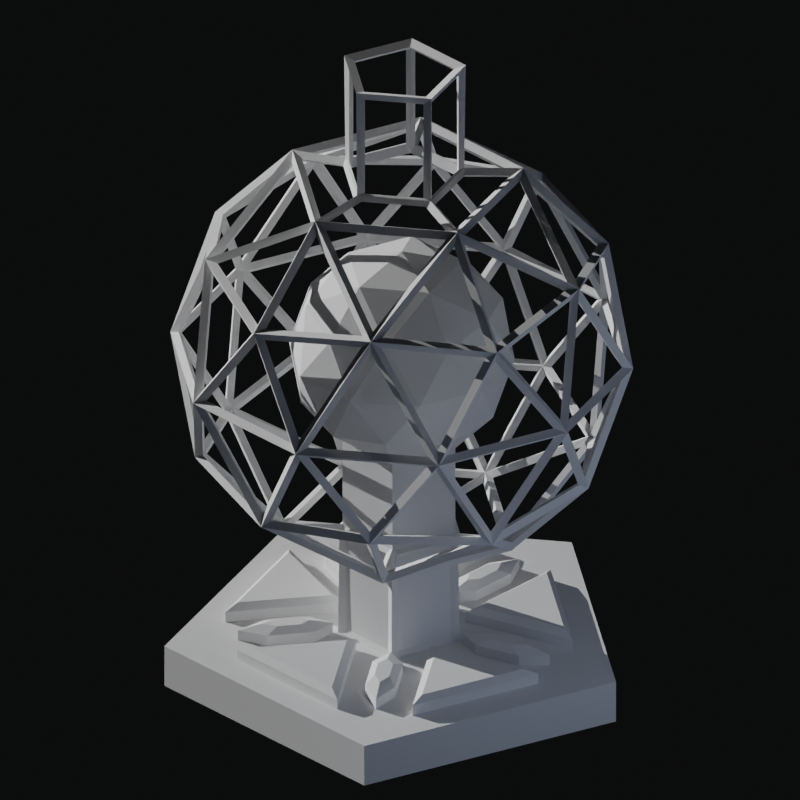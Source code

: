 # Source: gas_class_shield_2.blend  (saved by Blender 3.2.14; exported with 4.5.12 LTS)
import bpy
from mathutils import Matrix  # noqa: F401  (used for matrix-valued properties, if any)

bpy.ops.wm.read_factory_settings(use_empty=True)
scene = bpy.context.scene
scene.name = 'Scene'

# ---- collections
col_collection = bpy.data.collections.new('Collection'); scene.collection.children.link(col_collection)
col_hidden = bpy.data.collections.new('hidden'); scene.collection.children.link(col_hidden)

# ---- world
world_world = bpy.data.worlds.new('World'); scene.world = world_world
world_world.use_nodes = True; world_world.node_tree.nodes.clear()
_N = world_world.node_tree.nodes; _L = world_world.node_tree.links
n0 = _N.new('ShaderNodeOutputWorld'); n0.name = 'World Output'; n0.location = (300, 300)
n1 = _N.new('ShaderNodeBackground'); n1.name = 'Background'; n1.location = (10, 300)
n1.inputs[0].default_value = (0.003325, 0.00352, 0.003769, 1.0)
_L.new(n1.outputs[0], n0.inputs[0])
n0.is_active_output = True
world_world.color = (0.05088, 0.05088, 0.05088)
world_world.use_sun_shadow = False
world_world.sun_shadow_jitter_overblur = 0.0

# ---- cameras
cam_camera_001 = bpy.data.cameras.new('Camera.001')
cam_camera_001.type = 'ORTHO'
cam_camera_001.clip_end = 100.0
cam_camera_001.lens = 35.0
cam_camera_001.sensor_width = 32.0
cam_camera_001.sensor_height = 18.0
cam_camera_001.ortho_scale = 7.0
cam_camera_001.dof.focus_distance = 0.0
cam_camera_001.dof.aperture_fstop = 128.0

# ---- lights
light_light = bpy.data.lights.new('Light', 'SUN')
light_light.color = (0.7024, 0.7024, 0.7024)
light_light.transmission_factor = 0.0
light_light.angle = 0.0
light_light.energy = 5.0
light_light.shadow_soft_size = 0.1
light_light.shadow_cascade_max_distance = 1000.0
light_point_001 = bpy.data.lights.new('Point.001', 'POINT')
light_point_001.color = (0.6332, 0.7572, 1.0)
light_point_001.transmission_factor = 0.0
light_point_001.energy = 58.5
light_point_001.shadow_soft_size = 1.97
light_point_001.use_absolute_resolution = True
light_point_002 = bpy.data.lights.new('Point.002', 'POINT')
light_point_002.color = (0.6332, 0.7572, 1.0)
light_point_002.transmission_factor = 0.0
light_point_002.energy = 58.5
light_point_002.shadow_soft_size = 1.97
light_point_002.use_absolute_resolution = True
light_point_003 = bpy.data.lights.new('Point.003', 'POINT')
light_point_003.color = (0.6332, 0.7572, 1.0)
light_point_003.transmission_factor = 0.0
light_point_003.energy = 58.5
light_point_003.shadow_soft_size = 1.97
light_point_003.use_absolute_resolution = True

# ---- meshes
me_icosphere_001 = bpy.data.meshes.new('Icosphere.001')
me_icosphere_001.from_pydata([(0.7236, -0.5257, -0.4472), (-0.2764, -0.8506, -0.4472), (-0.8944, 0.0, -0.4472), (-0.2764, 0.8506, -0.4472), (0.7236, 0.5257, -0.4472), (0.2764, -0.8506, 0.4472), (-0.7236, -0.5257, 0.4472), (-0.7236, 0.5257, 0.4472), (0.2764, 0.8506, 0.4472), (0.8944, 0.0, 0.4472), (-0.08123, -0.25, -1.4), (-0.1625, -0.5, -0.8507), (0.4253, -0.309, -0.8507), (0.2629, -0.809, -0.5257), (0.8506, 0.0, -0.5257), (0.4253, 0.309, -0.8507), (-0.5257, 0.0, -0.8507), (-0.6882, -0.5, -0.5257), (-0.1625, 0.5, -0.8507), (-0.6882, 0.5, -0.5257), (0.2629, 0.809, -0.5257), (0.9511, -0.309, 0.0), (0.9511, 0.309, 0.0), (0.0, -1.0, 0.0), (0.5878, -0.809, 0.0), (-0.9511, -0.309, 0.0), (-0.5878, -0.809, 0.0), (-0.5878, 0.809, 0.0), (-0.9511, 0.309, 0.0), (0.5878, 0.809, 0.0), (0.0, 1.0, 0.0), (0.6882, -0.5, 0.5257), (-0.2629, -0.809, 0.5257), (-0.8506, 0.0, 0.5257), (-0.2629, 0.809, 0.5257), (0.6882, 0.5, 0.5257), (0.1625, -0.5, 0.8507), (0.5257, 0.0, 0.8507), (-0.4253, -0.309, 0.8507), (-0.4253, 0.309, 0.8507), (0.1625, 0.5, 0.8507), (-0.08123, -0.25, -0.8755), (-0.2629, -2.98e-09, -0.8755), (-0.08123, 0.25, -0.8755), (0.2629, 0.0, 0.8755), (0.2127, -0.1545, -0.8755), (0.2127, 0.1545, -0.8755), (0.08123, -0.25, 0.8755), (-0.2127, -0.1545, 0.8755), (-0.2127, 0.1545, 0.8755), (0.08123, 0.25, 0.8755), (-0.2629, -2.98e-09, -1.4), (-0.08123, 0.25, -1.4), (0.2629, 0.0, 1.4), (0.2127, -0.1545, -1.4), (0.2127, 0.1545, -1.4), (0.08123, -0.25, 1.4), (-0.2127, -0.1545, 1.4), (-0.2127, 0.1545, 1.4), (0.08123, 0.25, 1.4)], [], [(11, 16, 42, 41), (0, 12, 14), (12, 11, 41, 45), (37, 40, 50, 44), (40, 39, 49, 50), (0, 14, 21), (1, 13, 23), (2, 17, 25), (3, 19, 27), (4, 20, 29), (0, 21, 24), (1, 23, 26), (2, 25, 28), (3, 27, 30), (4, 29, 22), (5, 31, 36), (6, 32, 38), (7, 33, 39), (8, 34, 40), (9, 35, 37), (39, 38, 48, 49), (37, 35, 40), (35, 8, 40), (38, 36, 47, 48), (40, 34, 39), (34, 7, 39), (18, 15, 46, 43), (39, 33, 38), (33, 6, 38), (36, 37, 44, 47), (38, 32, 36), (32, 5, 36), (15, 12, 45, 46), (36, 31, 37), (31, 9, 37), (22, 35, 9), (22, 29, 35), (29, 8, 35), (30, 34, 8), (30, 27, 34), (27, 7, 34), (28, 33, 7), (28, 25, 33), (25, 6, 33), (26, 32, 6), (26, 23, 32), (23, 5, 32), (24, 31, 5), (24, 21, 31), (21, 9, 31), (29, 30, 8), (29, 20, 30), (20, 3, 30), (27, 28, 7), (27, 19, 28), (19, 2, 28), (25, 26, 6), (25, 17, 26), (17, 1, 26), (23, 24, 5), (23, 13, 24), (13, 0, 24), (21, 22, 9), (21, 14, 22), (14, 4, 22), (15, 20, 4), (15, 18, 20), (18, 3, 20), (18, 19, 3), (18, 16, 19), (16, 2, 19), (16, 17, 2), (16, 11, 17), (11, 1, 17), (14, 15, 4), (14, 12, 15), (16, 18, 43, 42), (11, 13, 1), (11, 12, 13), (12, 0, 13), (42, 43, 52, 51), (45, 41, 10, 54), (49, 48, 57, 58), (43, 46, 55, 52), (46, 45, 54, 55), (50, 49, 58, 59), (47, 44, 53, 56), (41, 42, 51, 10), (44, 50, 59, 53), (48, 47, 56, 57), (53, 59, 58, 57, 56), (55, 54, 10, 51, 52)])
_uv = me_icosphere_001.uv_layers.new(name='UVMap')
_uv.uv.foreach_set('vector', [0.9545, 0.07873, 0.8636, 0.07873, 0.8636, 0.07873, 0.9545, 0.07873, 0.2727, 0.1575, 0.3182, 0.07873, 0.3636, 0.1575, 0.2273, 0.07873, 0.1364, 0.07873, 0.1364, 0.07873, 0.2273, 0.07873, 0.4091, 0.3937, 0.5, 0.3937, 0.5, 0.3937, 0.4091, 0.3937, 0.5909, 0.3937, 0.6818, 0.3937, 0.6818, 0.3937, 0.5909, 0.3937, 0.2727, 0.1575, 0.3636, 0.1575, 0.3182, 0.2362, 0.09091, 0.1575, 0.1818, 0.1575, 0.1364, 0.2362, 0.8182, 0.1575, 0.9091, 0.1575, 0.8636, 0.2362, 0.6364, 0.1575, 0.7273, 0.1575, 0.6818, 0.2362, 0.4545, 0.1575, 0.5455, 0.1575, 0.5, 0.2362, 0.2727, 0.1575, 0.3182, 0.2362, 0.2273, 0.2362, 0.09091, 0.1575, 0.1364, 0.2362, 0.04546, 0.2362, 0.8182, 0.1575, 0.8636, 0.2362, 0.7727, 0.2362, 0.6364, 0.1575, 0.6818, 0.2362, 0.5909, 0.2362, 0.4545, 0.1575, 0.5, 0.2362, 0.4091, 0.2362, 0.1818, 0.3149, 0.2727, 0.3149, 0.2273, 0.3937, 0.0, 0.3149, 0.09091, 0.3149, 0.04546, 0.3937, 0.7273, 0.3149, 0.8182, 0.3149, 0.7727, 0.3937, 0.5455, 0.3149, 0.6364, 0.3149, 0.5909, 0.3937, 0.3636, 0.3149, 0.4545, 0.3149, 0.4091, 0.3937, 0.7727, 0.3937, 0.8636, 0.3937, 0.8636, 0.3937, 0.7727, 0.3937, 0.4091, 0.3937, 0.4545, 0.3149, 0.5, 0.3937, 0.4545, 0.3149, 0.5455, 0.3149, 0.5, 0.3937, 0.04546, 0.3937, 0.1364, 0.3937, 0.1364, 0.3937, 0.04546, 0.3937, 0.5909, 0.3937, 0.6364, 0.3149, 0.6818, 0.3937, 0.6364, 0.3149, 0.7273, 0.3149, 0.6818, 0.3937, 0.5909, 0.07873, 0.5, 0.07873, 0.5, 0.07873, 0.5909, 0.07873, 0.7727, 0.3937, 0.8182, 0.3149, 0.8636, 0.3937, 0.8182, 0.3149, 0.9091, 0.3149, 0.8636, 0.3937, 0.2273, 0.3937, 0.3182, 0.3937, 0.3182, 0.3937, 0.2273, 0.3937, 0.04546, 0.3937, 0.09091, 0.3149, 0.1364, 0.3937, 0.09091, 0.3149, 0.1818, 0.3149, 0.1364, 0.3937, 0.4091, 0.07873, 0.3182, 0.07873, 0.3182, 0.07873, 0.4091, 0.07873, 0.2273, 0.3937, 0.2727, 0.3149, 0.3182, 0.3937, 0.2727, 0.3149, 0.3636, 0.3149, 0.3182, 0.3937, 0.4091, 0.2362, 0.4545, 0.3149, 0.3636, 0.3149, 0.4091, 0.2362, 0.5, 0.2362, 0.4545, 0.3149, 0.5, 0.2362, 0.5455, 0.3149, 0.4545, 0.3149, 0.5909, 0.2362, 0.6364, 0.3149, 0.5455, 0.3149, 0.5909, 0.2362, 0.6818, 0.2362, 0.6364, 0.3149, 0.6818, 0.2362, 0.7273, 0.3149, 0.6364, 0.3149, 0.7727, 0.2362, 0.8182, 0.3149, 0.7273, 0.3149, 0.7727, 0.2362, 0.8636, 0.2362, 0.8182, 0.3149, 0.8636, 0.2362, 0.9091, 0.3149, 0.8182, 0.3149, 0.04546, 0.2362, 0.09091, 0.3149, 0.0, 0.3149, 0.04546, 0.2362, 0.1364, 0.2362, 0.09091, 0.3149, 0.1364, 0.2362, 0.1818, 0.3149, 0.09091, 0.3149, 0.2273, 0.2362, 0.2727, 0.3149, 0.1818, 0.3149, 0.2273, 0.2362, 0.3182, 0.2362, 0.2727, 0.3149, 0.3182, 0.2362, 0.3636, 0.3149, 0.2727, 0.3149, 0.5, 0.2362, 0.5909, 0.2362, 0.5455, 0.3149, 0.5, 0.2362, 0.5455, 0.1575, 0.5909, 0.2362, 0.5455, 0.1575, 0.6364, 0.1575, 0.5909, 0.2362, 0.6818, 0.2362, 0.7727, 0.2362, 0.7273, 0.3149, 0.6818, 0.2362, 0.7273, 0.1575, 0.7727, 0.2362, 0.7273, 0.1575, 0.8182, 0.1575, 0.7727, 0.2362, 0.8636, 0.2362, 0.9545, 0.2362, 0.9091, 0.3149, 0.8636, 0.2362, 0.9091, 0.1575, 0.9545, 0.2362, 0.9091, 0.1575, 1.0, 0.1575, 0.9545, 0.2362, 0.1364, 0.2362, 0.2273, 0.2362, 0.1818, 0.3149, 0.1364, 0.2362, 0.1818, 0.1575, 0.2273, 0.2362, 0.1818, 0.1575, 0.2727, 0.1575, 0.2273, 0.2362, 0.3182, 0.2362, 0.4091, 0.2362, 0.3636, 0.3149, 0.3182, 0.2362, 0.3636, 0.1575, 0.4091, 0.2362, 0.3636, 0.1575, 0.4545, 0.1575, 0.4091, 0.2362, 0.5, 0.07873, 0.5455, 0.1575, 0.4545, 0.1575, 0.5, 0.07873, 0.5909, 0.07873, 0.5455, 0.1575, 0.5909, 0.07873, 0.6364, 0.1575, 0.5455, 0.1575, 0.6818, 0.07873, 0.7273, 0.1575, 0.6364, 0.1575, 0.6818, 0.07873, 0.7727, 0.07873, 0.7273, 0.1575, 0.7727, 0.07873, 0.8182, 0.1575, 0.7273, 0.1575, 0.8636, 0.07873, 0.9091, 0.1575, 0.8182, 0.1575, 0.8636, 0.07873, 0.9545, 0.07873, 0.9091, 0.1575, 0.9545, 0.07873, 1.0, 0.1575, 0.9091, 0.1575, 0.3636, 0.1575, 0.4091, 0.07873, 0.4545, 0.1575, 0.3636, 0.1575, 0.3182, 0.07873, 0.4091, 0.07873, 0.7727, 0.07873, 0.6818, 0.07873, 0.6818, 0.07873, 0.7727, 0.07873, 0.1364, 0.07873, 0.1818, 0.1575, 0.09091, 0.1575, 0.1364, 0.07873, 0.2273, 0.07873, 0.1818, 0.1575, 0.2273, 0.07873, 0.2727, 0.1575, 0.1818, 0.1575, 0.7727, 0.07873, 0.6818, 0.07873, 0.6818, 0.07873, 0.7727, 0.07873, 0.2273, 0.07873, 0.1364, 0.07873, 0.1364, 0.07873, 0.2273, 0.07873, 0.7727, 0.3937, 0.8636, 0.3937, 0.8636, 0.3937, 0.7727, 0.3937, 0.5909, 0.07873, 0.5, 0.07873, 0.5, 0.07873, 0.5909, 0.07873, 0.4091, 0.07873, 0.3182, 0.07873, 0.3182, 0.07873, 0.4091, 0.07873, 0.5909, 0.3937, 0.6818, 0.3937, 0.6818, 0.3937, 0.5909, 0.3937, 0.2273, 0.3937, 0.3182, 0.3937, 0.3182, 0.3937, 0.2273, 0.3937, 0.9545, 0.07873, 0.8636, 0.07873, 0.8636, 0.07873, 0.9545, 0.07873, 0.4091, 0.3937, 0.5, 0.3937, 0.5, 0.3937, 0.4091, 0.3937, 0.04546, 0.3937, 0.1364, 0.3937, 0.1364, 0.3937, 0.04546, 0.3937, 0.3182, 0.3937, 0.5909, 0.3937, 0.7727, 0.3937, 0.04546, 0.3937, 0.2273, 0.3937, 0.4091, 0.07873, 0.3182, 0.07873, 0.1364, 0.07873, 0.8636, 0.07873, 0.6818, 0.07873])
me_icosphere_001.update()
me_icosphere_002 = bpy.data.meshes.new('Icosphere.002')
me_icosphere_002.from_pydata([(0.8506, 0.618, -1.4), (-0.3249, -1.0, -1.6), (-1.051, -1.192e-08, -1.6), (-0.3249, 1.0, -1.6), (0.8506, -0.618, -1.6), (0.8506, 0.618, -1.6), (5.662e-07, 0.0, -1.4), (0.08762, -0.2697, -1.4), (0.5129, -0.5787, -1.4), (-0.07483, -0.7697, -1.4), (-0.3249, 1.0, -1.4), (-0.2753, -0.2, -1.325), (-0.4052, -0.6, -1.325), (0.8506, -0.618, -1.4), (-0.6959, -0.2, -1.325), (-0.3919, -0.6667, -1.35), (-1.051, -1.192e-08, -1.4), (-0.3249, -1.0, -1.4), (-0.2294, -0.1667, -1.35), (-0.7551, -0.1667, -1.35), (-0.2294, -0.1667, -1.4), (-0.3919, -0.6667, -1.4), (-0.7551, -0.1667, -1.4), (-0.07483, -0.7697, -1.35), (0.08762, -0.2697, -1.35), (0.5129, -0.5787, -1.35), (-0.02482, -0.7236, -1.325), (0.1051, -0.3236, -1.325), (0.4454, -0.5708, -1.325), (0.7089, 0.309, -1.4), (0.7089, -0.309, -1.4), (0.2835, 0.0, -1.4), (0.7089, 0.309, -1.35), (0.7089, -0.309, -1.35), (0.2835, 0.0, -1.35), (0.6805, 0.2472, -1.325), (0.6805, -0.2472, -1.325), (0.3403, 0.0, -1.325), (0.5129, 0.5787, -1.4), (-0.07483, 0.7697, -1.4), (0.08762, 0.2697, -1.4), (0.5129, 0.5787, -1.35), (-0.07483, 0.7697, -1.35), (0.08762, 0.2697, -1.35), (0.4454, 0.5708, -1.325), (-0.02482, 0.7236, -1.325), (0.1051, 0.3236, -1.325), (-0.3919, 0.6667, -1.4), (-0.7551, 0.1667, -1.4), (-0.2294, 0.1667, -1.4), (-0.3919, 0.6667, -1.35), (-0.7551, 0.1667, -1.35), (-0.2294, 0.1667, -1.35), (-0.4052, 0.6, -1.325), (-0.6959, 0.2, -1.325), (-0.2753, 0.2, -1.325), (-0.2243, 0.6904, -1.4), (-0.09437, 0.2904, -1.4), (-0.1243, 0.5983, -1.4), (-0.05932, 0.3983, -1.4), (-0.2511, 0.5571, -1.4), (-0.1861, 0.3571, -1.4), (-0.2243, 0.6904, -1.35), (-0.09437, 0.2904, -1.35), (-0.1243, 0.5983, -1.35), (-0.05932, 0.3983, -1.35), (-0.2511, 0.5571, -1.35), (-0.1861, 0.3571, -1.35), (-0.1908, 0.5873, -1.325), (-0.1258, 0.3873, -1.325), (-0.1408, 0.5412, -1.325), (-0.1083, 0.4412, -1.325), (-0.2042, 0.5206, -1.325), (-0.1717, 0.4206, -1.325), (0.5873, 0.4267, -1.4), (0.2471, 0.1795, -1.4), (0.5306, 0.3031, -1.4), (0.3605, 0.1795, -1.4), (0.4522, 0.411, -1.4), (0.2821, 0.2874, -1.4), (0.5873, 0.4267, -1.35), (0.2471, 0.1795, -1.35), (0.5306, 0.3031, -1.35), (0.3605, 0.1795, -1.35), (0.4522, 0.411, -1.35), (0.2821, 0.2874, -1.35), (0.4996, 0.3629, -1.325), (0.3294, 0.2393, -1.325), (0.4712, 0.3011, -1.325), (0.3861, 0.2393, -1.325), (0.432, 0.3551, -1.325), (0.347, 0.2933, -1.325), (0.4522, -0.411, -1.4), (0.5873, -0.4267, -1.4), (0.2821, -0.2874, -1.4), (0.2471, -0.1795, -1.4), (0.5306, -0.3031, -1.4), (0.3605, -0.1795, -1.4), (0.4522, -0.411, -1.35), (0.5873, -0.4267, -1.35), (0.2821, -0.2874, -1.35), (0.2471, -0.1795, -1.35), (0.5306, -0.3031, -1.35), (0.3605, -0.1795, -1.35), (0.432, -0.3551, -1.325), (0.4996, -0.3629, -1.325), (0.347, -0.2933, -1.325), (0.3294, -0.2393, -1.325), (0.4712, -0.3011, -1.325), (0.3861, -0.2393, -1.325), (-0.05932, -0.3983, -1.4), (-0.09437, -0.2904, -1.4), (-0.2243, -0.6904, -1.4), (-0.1243, -0.5983, -1.4), (-0.2511, -0.5571, -1.4), (-0.1861, -0.3571, -1.4), (-0.05932, -0.3983, -1.35), (-0.09437, -0.2904, -1.35), (-0.2243, -0.6904, -1.35), (-0.1243, -0.5983, -1.35), (-0.2511, -0.5571, -1.35), (-0.1861, -0.3571, -1.35), (-0.1083, -0.4412, -1.325), (-0.1258, -0.3873, -1.325), (-0.1908, -0.5873, -1.325), (-0.1408, -0.5412, -1.325), (-0.2042, -0.5206, -1.325), (-0.1717, -0.4206, -1.325), (-0.3972, -0.06667, -1.4), (-0.3054, -4.47e-09, -1.4), (-0.726, -9.239e-09, -1.4), (-0.6074, -0.06667, -1.4), (-0.6074, 0.06667, -1.4), (-0.3972, 0.06667, -1.4), (-0.3972, -0.06667, -1.35), (-0.3054, -4.47e-09, -1.35), (-0.726, -9.239e-09, -1.35), (-0.6074, -0.06667, -1.35), (-0.6074, 0.06667, -1.35), (-0.3972, 0.06667, -1.35), (-0.4531, -0.03333, -1.325), (-0.4072, -4.098e-09, -1.325), (-0.6175, -6.482e-09, -1.325), (-0.5582, -0.03333, -1.325), (-0.5582, 0.03333, -1.325), (-0.4531, 0.03333, -1.325)], [], [(5, 4, 1, 2, 3), (0, 13, 4, 5), (16, 10, 3, 2), (13, 17, 1, 4), (17, 16, 2, 1), (10, 0, 5, 3), (49, 48, 132, 133), (31, 6, 95, 97), (39, 10, 56, 58), (17, 13, 8, 9), (6, 7, 94, 95), (9, 8, 25, 23), (19, 15, 12, 14), (10, 47, 60, 56), (15, 18, 11, 12), (12, 11, 14), (20, 22, 19, 18), (21, 20, 18, 15), (6, 20, 115, 111), (18, 19, 14, 11), (16, 17, 21, 22), (7, 6, 111, 110), (22, 21, 15, 19), (23, 25, 28, 26), (8, 7, 24, 25), (7, 9, 23, 24), (28, 27, 26), (25, 24, 27, 28), (24, 23, 26, 27), (31, 30, 33, 34), (29, 0, 74, 76), (13, 0, 29, 30), (34, 33, 36, 37), (29, 31, 34, 32), (30, 29, 32, 33), (36, 35, 37), (32, 34, 37, 35), (33, 32, 35, 36), (39, 40, 43, 42), (6, 31, 77, 75), (0, 10, 39, 38), (42, 43, 46, 45), (40, 38, 41, 43), (38, 39, 42, 41), (45, 46, 44), (43, 41, 44, 46), (41, 42, 45, 44), (49, 47, 50, 52), (22, 20, 128, 131), (10, 16, 48, 47), (52, 50, 53, 55), (48, 49, 52, 51), (47, 48, 51, 50), (54, 55, 53), (51, 52, 55, 54), (50, 51, 54, 53), (58, 56, 62, 64), (56, 60, 66, 62), (40, 39, 58, 59), (49, 6, 57, 61), (47, 49, 61, 60), (6, 40, 59, 57), (66, 67, 73, 72), (67, 63, 69, 73), (59, 58, 64, 65), (61, 57, 63, 67), (60, 61, 67, 66), (57, 59, 65, 63), (68, 69, 71, 70), (69, 68, 72, 73), (63, 65, 71, 69), (62, 66, 72, 68), (64, 62, 68, 70), (65, 64, 70, 71), (75, 77, 83, 81), (78, 79, 85, 84), (0, 38, 78, 74), (31, 29, 76, 77), (40, 6, 75, 79), (38, 40, 79, 78), (83, 82, 88, 89), (82, 80, 86, 88), (79, 75, 81, 85), (76, 74, 80, 82), (77, 76, 82, 83), (74, 78, 84, 80), (86, 87, 89, 88), (87, 86, 90, 91), (80, 84, 90, 86), (84, 85, 91, 90), (81, 83, 89, 87), (85, 81, 87, 91), (97, 95, 101, 103), (95, 94, 100, 101), (30, 31, 97, 96), (7, 8, 92, 94), (8, 13, 93, 92), (13, 30, 96, 93), (99, 102, 108, 105), (98, 99, 105, 104), (96, 97, 103, 102), (94, 92, 98, 100), (92, 93, 99, 98), (93, 96, 102, 99), (107, 105, 108, 109), (105, 107, 106, 104), (101, 100, 106, 107), (103, 101, 107, 109), (102, 103, 109, 108), (100, 98, 104, 106), (114, 112, 118, 120), (115, 114, 120, 121), (17, 9, 113, 112), (20, 21, 114, 115), (21, 17, 112, 114), (9, 7, 110, 113), (119, 116, 122, 125), (117, 121, 127, 123), (112, 113, 119, 118), (111, 115, 121, 117), (113, 110, 116, 119), (110, 111, 117, 116), (123, 124, 125, 122), (124, 123, 127, 126), (116, 117, 123, 122), (121, 120, 126, 127), (120, 118, 124, 126), (118, 119, 125, 124), (133, 132, 138, 139), (132, 130, 136, 138), (20, 6, 129, 128), (6, 49, 133, 129), (16, 22, 131, 130), (48, 16, 130, 132), (136, 137, 143, 142), (135, 139, 145, 141), (131, 128, 134, 137), (128, 129, 135, 134), (129, 133, 139, 135), (130, 131, 137, 136), (141, 142, 143, 140), (142, 141, 145, 144), (138, 136, 142, 144), (139, 138, 144, 145), (137, 134, 140, 143), (134, 135, 141, 140)])
_uv = me_icosphere_002.uv_layers.new(name='UVMap')
_uv.uv.foreach_set('vector', [0.4091, 0.07873, 0.3182, 0.07873, 0.1364, 0.07873, 0.8636, 0.07873, 0.6818, 0.07873, 0.4091, 0.07873, 0.3182, 0.07873, 0.3182, 0.07873, 0.4091, 0.07873, 0.8636, 0.07873, 0.6818, 0.07873, 0.6818, 0.07873, 0.8636, 0.07873, 0.3182, 0.07873, 0.1364, 0.07873, 0.1364, 0.07873, 0.3182, 0.07873, 0.1364, 0.07873, 0.8636, 0.07873, 0.8636, 0.07873, 0.1364, 0.07873, 0.6818, 0.07873, 0.4091, 0.07873, 0.4091, 0.07873, 0.6818, 0.07873, 0.0, 0.0, 0.8636, 0.07873, 0.8636, 0.07873, 0.0, 0.0, 0.0, 0.0, 0.0, 0.0, 0.0, 0.0, 0.0, 0.0, 0.6818, 0.07873, 0.6818, 0.07873, 0.6818, 0.07873, 0.6818, 0.07873, 0.1364, 0.07873, 0.3182, 0.07873, 0.3182, 0.07873, 0.1364, 0.07873, 0.0, 0.0, 0.0, 0.0, 0.0, 0.0, 0.0, 0.0, 0.1364, 0.07873, 0.3182, 0.07873, 0.3182, 0.07873, 0.1364, 0.07873, 0.8636, 0.07873, 0.1364, 0.07873, 0.1364, 0.07873, 0.8636, 0.07873, 0.6818, 0.07873, 0.6818, 0.07873, 0.6818, 0.07873, 0.6818, 0.07873, 0.1364, 0.07873, 0.0, 0.0, 0.0, 0.0, 0.1364, 0.07873, 0.1364, 0.07873, 0.0, 0.0, 0.8636, 0.07873, 0.0, 0.0, 0.8636, 0.07873, 0.8636, 0.07873, 0.0, 0.0, 0.1364, 0.07873, 0.0, 0.0, 0.0, 0.0, 0.1364, 0.07873, 0.0, 0.0, 0.0, 0.0, 0.0, 0.0, 0.0, 0.0, 0.0, 0.0, 0.8636, 0.07873, 0.8636, 0.07873, 0.0, 0.0, 0.8636, 0.07873, 0.1364, 0.07873, 0.1364, 0.07873, 0.8636, 0.07873, 0.0, 0.0, 0.0, 0.0, 0.0, 0.0, 0.0, 0.0, 0.8636, 0.07873, 0.1364, 0.07873, 0.1364, 0.07873, 0.8636, 0.07873, 0.1364, 0.07873, 0.3182, 0.07873, 0.3182, 0.07873, 0.1364, 0.07873, 0.3182, 0.07873, 0.0, 0.0, 0.0, 0.0, 0.3182, 0.07873, 0.0, 0.0, 0.1364, 0.07873, 0.1364, 0.07873, 0.0, 0.0, 0.3182, 0.07873, 0.0, 0.0, 0.1364, 0.07873, 0.3182, 0.07873, 0.0, 0.0, 0.0, 0.0, 0.3182, 0.07873, 0.0, 0.0, 0.1364, 0.07873, 0.1364, 0.07873, 0.0, 0.0, 0.0, 0.0, 0.3182, 0.07873, 0.3182, 0.07873, 0.0, 0.0, 0.4091, 0.07873, 0.4091, 0.07873, 0.4091, 0.07873, 0.4091, 0.07873, 0.3182, 0.07873, 0.4091, 0.07873, 0.4091, 0.07873, 0.3182, 0.07873, 0.0, 0.0, 0.3182, 0.07873, 0.3182, 0.07873, 0.0, 0.0, 0.4091, 0.07873, 0.0, 0.0, 0.0, 0.0, 0.4091, 0.07873, 0.3182, 0.07873, 0.4091, 0.07873, 0.4091, 0.07873, 0.3182, 0.07873, 0.3182, 0.07873, 0.4091, 0.07873, 0.0, 0.0, 0.4091, 0.07873, 0.0, 0.0, 0.0, 0.0, 0.4091, 0.07873, 0.3182, 0.07873, 0.4091, 0.07873, 0.4091, 0.07873, 0.3182, 0.07873, 0.6818, 0.07873, 0.0, 0.0, 0.0, 0.0, 0.6818, 0.07873, 0.0, 0.0, 0.0, 0.0, 0.0, 0.0, 0.0, 0.0, 0.4091, 0.07873, 0.6818, 0.07873, 0.6818, 0.07873, 0.4091, 0.07873, 0.6818, 0.07873, 0.0, 0.0, 0.0, 0.0, 0.6818, 0.07873, 0.0, 0.0, 0.4091, 0.07873, 0.4091, 0.07873, 0.0, 0.0, 0.4091, 0.07873, 0.6818, 0.07873, 0.6818, 0.07873, 0.4091, 0.07873, 0.6818, 0.07873, 0.0, 0.0, 0.4091, 0.07873, 0.0, 0.0, 0.4091, 0.07873, 0.4091, 0.07873, 0.0, 0.0, 0.4091, 0.07873, 0.6818, 0.07873, 0.6818, 0.07873, 0.4091, 0.07873, 0.0, 0.0, 0.6818, 0.07873, 0.6818, 0.07873, 0.0, 0.0, 0.8636, 0.07873, 0.0, 0.0, 0.0, 0.0, 0.8636, 0.07873, 0.6818, 0.07873, 0.8636, 0.07873, 0.8636, 0.07873, 0.6818, 0.07873, 0.0, 0.0, 0.6818, 0.07873, 0.6818, 0.07873, 0.0, 0.0, 0.8636, 0.07873, 0.0, 0.0, 0.0, 0.0, 0.8636, 0.07873, 0.6818, 0.07873, 0.8636, 0.07873, 0.8636, 0.07873, 0.6818, 0.07873, 0.8636, 0.07873, 0.0, 0.0, 0.6818, 0.07873, 0.8636, 0.07873, 0.0, 0.0, 0.0, 0.0, 0.8636, 0.07873, 0.6818, 0.07873, 0.8636, 0.07873, 0.8636, 0.07873, 0.6818, 0.07873, 0.6818, 0.07873, 0.6818, 0.07873, 0.6818, 0.07873, 0.6818, 0.07873, 0.6818, 0.07873, 0.6818, 0.07873, 0.6818, 0.07873, 0.6818, 0.07873, 0.0, 0.0, 0.6818, 0.07873, 0.6818, 0.07873, 0.0, 0.0, 0.0, 0.0, 0.0, 0.0, 0.0, 0.0, 0.0, 0.0, 0.6818, 0.07873, 0.0, 0.0, 0.0, 0.0, 0.6818, 0.07873, 0.0, 0.0, 0.0, 0.0, 0.0, 0.0, 0.0, 0.0, 0.6818, 0.07873, 0.0, 0.0, 0.0, 0.0, 0.6818, 0.07873, 0.0, 0.0, 0.0, 0.0, 0.0, 0.0, 0.0, 0.0, 0.0, 0.0, 0.6818, 0.07873, 0.6818, 0.07873, 0.0, 0.0, 0.0, 0.0, 0.0, 0.0, 0.0, 0.0, 0.0, 0.0, 0.6818, 0.07873, 0.0, 0.0, 0.0, 0.0, 0.6818, 0.07873, 0.0, 0.0, 0.0, 0.0, 0.0, 0.0, 0.0, 0.0, 0.6818, 0.07873, 0.0, 0.0, 0.0, 0.0, 0.6818, 0.07873, 0.0, 0.0, 0.6818, 0.07873, 0.6818, 0.07873, 0.0, 0.0, 0.0, 0.0, 0.0, 0.0, 0.0, 0.0, 0.0, 0.0, 0.6818, 0.07873, 0.6818, 0.07873, 0.6818, 0.07873, 0.6818, 0.07873, 0.6818, 0.07873, 0.6818, 0.07873, 0.6818, 0.07873, 0.6818, 0.07873, 0.0, 0.0, 0.6818, 0.07873, 0.6818, 0.07873, 0.0, 0.0, 0.0, 0.0, 0.0, 0.0, 0.0, 0.0, 0.0, 0.0, 0.4091, 0.07873, 0.0, 0.0, 0.0, 0.0, 0.4091, 0.07873, 0.4091, 0.07873, 0.4091, 0.07873, 0.4091, 0.07873, 0.4091, 0.07873, 0.0, 0.0, 0.4091, 0.07873, 0.4091, 0.07873, 0.0, 0.0, 0.0, 0.0, 0.0, 0.0, 0.0, 0.0, 0.0, 0.0, 0.4091, 0.07873, 0.0, 0.0, 0.0, 0.0, 0.4091, 0.07873, 0.0, 0.0, 0.4091, 0.07873, 0.4091, 0.07873, 0.0, 0.0, 0.4091, 0.07873, 0.4091, 0.07873, 0.4091, 0.07873, 0.4091, 0.07873, 0.0, 0.0, 0.0, 0.0, 0.0, 0.0, 0.0, 0.0, 0.4091, 0.07873, 0.4091, 0.07873, 0.4091, 0.07873, 0.4091, 0.07873, 0.0, 0.0, 0.4091, 0.07873, 0.4091, 0.07873, 0.0, 0.0, 0.4091, 0.07873, 0.4091, 0.07873, 0.4091, 0.07873, 0.4091, 0.07873, 0.4091, 0.07873, 0.0, 0.0, 0.0, 0.0, 0.4091, 0.07873, 0.0, 0.0, 0.4091, 0.07873, 0.4091, 0.07873, 0.0, 0.0, 0.4091, 0.07873, 0.4091, 0.07873, 0.4091, 0.07873, 0.4091, 0.07873, 0.4091, 0.07873, 0.0, 0.0, 0.0, 0.0, 0.4091, 0.07873, 0.0, 0.0, 0.0, 0.0, 0.0, 0.0, 0.0, 0.0, 0.0, 0.0, 0.0, 0.0, 0.0, 0.0, 0.0, 0.0, 0.0, 0.0, 0.0, 0.0, 0.0, 0.0, 0.0, 0.0, 0.0, 0.0, 0.0, 0.0, 0.0, 0.0, 0.0, 0.0, 0.3182, 0.07873, 0.0, 0.0, 0.0, 0.0, 0.3182, 0.07873, 0.0, 0.0, 0.3182, 0.07873, 0.3182, 0.07873, 0.0, 0.0, 0.3182, 0.07873, 0.3182, 0.07873, 0.3182, 0.07873, 0.3182, 0.07873, 0.3182, 0.07873, 0.3182, 0.07873, 0.3182, 0.07873, 0.3182, 0.07873, 0.3182, 0.07873, 0.3182, 0.07873, 0.3182, 0.07873, 0.3182, 0.07873, 0.3182, 0.07873, 0.3182, 0.07873, 0.3182, 0.07873, 0.3182, 0.07873, 0.3182, 0.07873, 0.0, 0.0, 0.0, 0.0, 0.3182, 0.07873, 0.0, 0.0, 0.3182, 0.07873, 0.3182, 0.07873, 0.0, 0.0, 0.3182, 0.07873, 0.3182, 0.07873, 0.3182, 0.07873, 0.3182, 0.07873, 0.3182, 0.07873, 0.3182, 0.07873, 0.3182, 0.07873, 0.3182, 0.07873, 0.0, 0.0, 0.3182, 0.07873, 0.3182, 0.07873, 0.0, 0.0, 0.3182, 0.07873, 0.0, 0.0, 0.0, 0.0, 0.3182, 0.07873, 0.0, 0.0, 0.0, 0.0, 0.0, 0.0, 0.0, 0.0, 0.0, 0.0, 0.0, 0.0, 0.0, 0.0, 0.0, 0.0, 0.3182, 0.07873, 0.0, 0.0, 0.0, 0.0, 0.3182, 0.07873, 0.0, 0.0, 0.3182, 0.07873, 0.3182, 0.07873, 0.0, 0.0, 0.1364, 0.07873, 0.1364, 0.07873, 0.1364, 0.07873, 0.1364, 0.07873, 0.0, 0.0, 0.1364, 0.07873, 0.1364, 0.07873, 0.0, 0.0, 0.1364, 0.07873, 0.1364, 0.07873, 0.1364, 0.07873, 0.1364, 0.07873, 0.0, 0.0, 0.1364, 0.07873, 0.1364, 0.07873, 0.0, 0.0, 0.1364, 0.07873, 0.1364, 0.07873, 0.1364, 0.07873, 0.1364, 0.07873, 0.1364, 0.07873, 0.0, 0.0, 0.0, 0.0, 0.1364, 0.07873, 0.1364, 0.07873, 0.0, 0.0, 0.0, 0.0, 0.1364, 0.07873, 0.0, 0.0, 0.0, 0.0, 0.0, 0.0, 0.0, 0.0, 0.1364, 0.07873, 0.1364, 0.07873, 0.1364, 0.07873, 0.1364, 0.07873, 0.0, 0.0, 0.0, 0.0, 0.0, 0.0, 0.0, 0.0, 0.1364, 0.07873, 0.0, 0.0, 0.0, 0.0, 0.1364, 0.07873, 0.0, 0.0, 0.0, 0.0, 0.0, 0.0, 0.0, 0.0, 0.0, 0.0, 0.1364, 0.07873, 0.1364, 0.07873, 0.0, 0.0, 0.1364, 0.07873, 0.0, 0.0, 0.0, 0.0, 0.1364, 0.07873, 0.0, 0.0, 0.0, 0.0, 0.0, 0.0, 0.0, 0.0, 0.0, 0.0, 0.1364, 0.07873, 0.1364, 0.07873, 0.0, 0.0, 0.1364, 0.07873, 0.1364, 0.07873, 0.1364, 0.07873, 0.1364, 0.07873, 0.1364, 0.07873, 0.1364, 0.07873, 0.1364, 0.07873, 0.1364, 0.07873, 0.0, 0.0, 0.8636, 0.07873, 0.8636, 0.07873, 0.0, 0.0, 0.8636, 0.07873, 0.8636, 0.07873, 0.8636, 0.07873, 0.8636, 0.07873, 0.0, 0.0, 0.0, 0.0, 0.0, 0.0, 0.0, 0.0, 0.0, 0.0, 0.0, 0.0, 0.0, 0.0, 0.0, 0.0, 0.8636, 0.07873, 0.8636, 0.07873, 0.8636, 0.07873, 0.8636, 0.07873, 0.8636, 0.07873, 0.8636, 0.07873, 0.8636, 0.07873, 0.8636, 0.07873, 0.8636, 0.07873, 0.8636, 0.07873, 0.8636, 0.07873, 0.8636, 0.07873, 0.0, 0.0, 0.0, 0.0, 0.0, 0.0, 0.0, 0.0, 0.8636, 0.07873, 0.0, 0.0, 0.0, 0.0, 0.8636, 0.07873, 0.0, 0.0, 0.0, 0.0, 0.0, 0.0, 0.0, 0.0, 0.0, 0.0, 0.0, 0.0, 0.0, 0.0, 0.0, 0.0, 0.8636, 0.07873, 0.8636, 0.07873, 0.8636, 0.07873, 0.8636, 0.07873, 0.0, 0.0, 0.8636, 0.07873, 0.8636, 0.07873, 0.0, 0.0, 0.8636, 0.07873, 0.0, 0.0, 0.0, 0.0, 0.8636, 0.07873, 0.8636, 0.07873, 0.8636, 0.07873, 0.8636, 0.07873, 0.8636, 0.07873, 0.0, 0.0, 0.8636, 0.07873, 0.8636, 0.07873, 0.0, 0.0, 0.8636, 0.07873, 0.0, 0.0, 0.0, 0.0, 0.8636, 0.07873, 0.0, 0.0, 0.0, 0.0, 0.0, 0.0, 0.0, 0.0])
me_icosphere_002.update()
me_icosphere_003 = bpy.data.meshes.new('Icosphere.003')
me_icosphere_003.from_pydata([(0.7236, -0.5257, -0.4472), (-0.2764, -0.8506, -0.4472), (-0.8944, 0.0, -0.4472), (-0.2764, 0.8506, -0.4472), (0.7236, 0.5257, -0.4472), (0.2764, -0.8506, 0.4472), (-0.7236, -0.5257, 0.4472), (-0.7236, 0.5257, 0.4472), (0.2764, 0.8506, 0.4472), (0.8944, 0.0, 0.4472), (0.0, 0.0, 1.0), (-0.1625, -0.5, -0.8507), (0.4253, -0.309, -0.8507), (0.2629, -0.809, -0.5257), (0.8506, 0.0, -0.5257), (0.4253, 0.309, -0.8507), (-0.5257, 0.0, -0.8507), (-0.6882, -0.5, -0.5257), (-0.1625, 0.5, -0.8507), (-0.6882, 0.5, -0.5257), (0.2629, 0.809, -0.5257), (0.9511, -0.309, 0.0), (0.9511, 0.309, 0.0), (0.0, -1.0, 0.0), (0.5878, -0.809, 0.0), (-0.9511, -0.309, 0.0), (-0.5878, -0.809, 0.0), (-0.5878, 0.809, 0.0), (-0.9511, 0.309, 0.0), (0.5878, 0.809, 0.0), (0.0, 1.0, 0.0), (0.6882, -0.5, 0.5257), (-0.2629, -0.809, 0.5257), (-0.8506, 0.0, 0.5257), (-0.2629, 0.809, 0.5257), (0.6882, 0.5, 0.5257), (0.1625, -0.5, 0.8507), (0.5257, 0.0, 0.8507), (-0.4253, -0.309, 0.8507), (-0.4253, 0.309, 0.8507), (0.1625, 0.5, 0.8507), (-0.1625, -0.5, -2.851), (-8.465e-07, 0.0, -3.0), (-0.5257, 0.0, -2.851), (-0.1625, 0.5, -2.851), (0.4253, -0.309, -2.851), (0.4253, 0.309, -2.851)], [], [(18, 15, 46, 44), (0, 12, 14), (11, 16, 43, 41), (15, 12, 45, 46), (12, 11, 41, 45), (0, 14, 21), (1, 13, 23), (2, 17, 25), (3, 19, 27), (4, 20, 29), (0, 21, 24), (1, 23, 26), (2, 25, 28), (3, 27, 30), (4, 29, 22), (5, 31, 36), (6, 32, 38), (7, 33, 39), (8, 34, 40), (9, 35, 37), (37, 40, 10), (37, 35, 40), (35, 8, 40), (40, 39, 10), (40, 34, 39), (34, 7, 39), (39, 38, 10), (39, 33, 38), (33, 6, 38), (38, 36, 10), (38, 32, 36), (32, 5, 36), (36, 37, 10), (36, 31, 37), (31, 9, 37), (22, 35, 9), (22, 29, 35), (29, 8, 35), (30, 34, 8), (30, 27, 34), (27, 7, 34), (28, 33, 7), (28, 25, 33), (25, 6, 33), (26, 32, 6), (26, 23, 32), (23, 5, 32), (24, 31, 5), (24, 21, 31), (21, 9, 31), (29, 30, 8), (29, 20, 30), (20, 3, 30), (27, 28, 7), (27, 19, 28), (19, 2, 28), (25, 26, 6), (25, 17, 26), (17, 1, 26), (23, 24, 5), (23, 13, 24), (13, 0, 24), (21, 22, 9), (21, 14, 22), (14, 4, 22), (15, 20, 4), (15, 18, 20), (18, 3, 20), (18, 19, 3), (18, 16, 19), (16, 2, 19), (16, 17, 2), (16, 11, 17), (11, 1, 17), (14, 15, 4), (14, 12, 15), (16, 18, 44, 43), (11, 13, 1), (11, 12, 13), (12, 0, 13), (42, 45, 41), (42, 41, 43), (42, 43, 44), (42, 44, 46), (45, 42, 46)])
_uv = me_icosphere_003.uv_layers.new(name='UVMap')
_uv.uv.foreach_set('vector', [0.5909, 0.07873, 0.5, 0.07873, 0.5, 0.07873, 0.5909, 0.07873, 0.2727, 0.1575, 0.3182, 0.07873, 0.3636, 0.1575, 0.9545, 0.07873, 0.8636, 0.07873, 0.8636, 0.07873, 0.9545, 0.07873, 0.4091, 0.07873, 0.3182, 0.07873, 0.3182, 0.07873, 0.4091, 0.07873, 0.2273, 0.07873, 0.1364, 0.07873, 0.1364, 0.07873, 0.2273, 0.07873, 0.2727, 0.1575, 0.3636, 0.1575, 0.3182, 0.2362, 0.09091, 0.1575, 0.1818, 0.1575, 0.1364, 0.2362, 0.8182, 0.1575, 0.9091, 0.1575, 0.8636, 0.2362, 0.6364, 0.1575, 0.7273, 0.1575, 0.6818, 0.2362, 0.4545, 0.1575, 0.5455, 0.1575, 0.5, 0.2362, 0.2727, 0.1575, 0.3182, 0.2362, 0.2273, 0.2362, 0.09091, 0.1575, 0.1364, 0.2362, 0.04546, 0.2362, 0.8182, 0.1575, 0.8636, 0.2362, 0.7727, 0.2362, 0.6364, 0.1575, 0.6818, 0.2362, 0.5909, 0.2362, 0.4545, 0.1575, 0.5, 0.2362, 0.4091, 0.2362, 0.1818, 0.3149, 0.2727, 0.3149, 0.2273, 0.3937, 0.0, 0.3149, 0.09091, 0.3149, 0.04546, 0.3937, 0.7273, 0.3149, 0.8182, 0.3149, 0.7727, 0.3937, 0.5455, 0.3149, 0.6364, 0.3149, 0.5909, 0.3937, 0.3636, 0.3149, 0.4545, 0.3149, 0.4091, 0.3937, 0.4091, 0.3937, 0.5, 0.3937, 0.4545, 0.4724, 0.4091, 0.3937, 0.4545, 0.3149, 0.5, 0.3937, 0.4545, 0.3149, 0.5455, 0.3149, 0.5, 0.3937, 0.5909, 0.3937, 0.6818, 0.3937, 0.6364, 0.4724, 0.5909, 0.3937, 0.6364, 0.3149, 0.6818, 0.3937, 0.6364, 0.3149, 0.7273, 0.3149, 0.6818, 0.3937, 0.7727, 0.3937, 0.8636, 0.3937, 0.8182, 0.4724, 0.7727, 0.3937, 0.8182, 0.3149, 0.8636, 0.3937, 0.8182, 0.3149, 0.9091, 0.3149, 0.8636, 0.3937, 0.04546, 0.3937, 0.1364, 0.3937, 0.09091, 0.4724, 0.04546, 0.3937, 0.09091, 0.3149, 0.1364, 0.3937, 0.09091, 0.3149, 0.1818, 0.3149, 0.1364, 0.3937, 0.2273, 0.3937, 0.3182, 0.3937, 0.2727, 0.4724, 0.2273, 0.3937, 0.2727, 0.3149, 0.3182, 0.3937, 0.2727, 0.3149, 0.3636, 0.3149, 0.3182, 0.3937, 0.4091, 0.2362, 0.4545, 0.3149, 0.3636, 0.3149, 0.4091, 0.2362, 0.5, 0.2362, 0.4545, 0.3149, 0.5, 0.2362, 0.5455, 0.3149, 0.4545, 0.3149, 0.5909, 0.2362, 0.6364, 0.3149, 0.5455, 0.3149, 0.5909, 0.2362, 0.6818, 0.2362, 0.6364, 0.3149, 0.6818, 0.2362, 0.7273, 0.3149, 0.6364, 0.3149, 0.7727, 0.2362, 0.8182, 0.3149, 0.7273, 0.3149, 0.7727, 0.2362, 0.8636, 0.2362, 0.8182, 0.3149, 0.8636, 0.2362, 0.9091, 0.3149, 0.8182, 0.3149, 0.04546, 0.2362, 0.09091, 0.3149, 0.0, 0.3149, 0.04546, 0.2362, 0.1364, 0.2362, 0.09091, 0.3149, 0.1364, 0.2362, 0.1818, 0.3149, 0.09091, 0.3149, 0.2273, 0.2362, 0.2727, 0.3149, 0.1818, 0.3149, 0.2273, 0.2362, 0.3182, 0.2362, 0.2727, 0.3149, 0.3182, 0.2362, 0.3636, 0.3149, 0.2727, 0.3149, 0.5, 0.2362, 0.5909, 0.2362, 0.5455, 0.3149, 0.5, 0.2362, 0.5455, 0.1575, 0.5909, 0.2362, 0.5455, 0.1575, 0.6364, 0.1575, 0.5909, 0.2362, 0.6818, 0.2362, 0.7727, 0.2362, 0.7273, 0.3149, 0.6818, 0.2362, 0.7273, 0.1575, 0.7727, 0.2362, 0.7273, 0.1575, 0.8182, 0.1575, 0.7727, 0.2362, 0.8636, 0.2362, 0.9545, 0.2362, 0.9091, 0.3149, 0.8636, 0.2362, 0.9091, 0.1575, 0.9545, 0.2362, 0.9091, 0.1575, 1.0, 0.1575, 0.9545, 0.2362, 0.1364, 0.2362, 0.2273, 0.2362, 0.1818, 0.3149, 0.1364, 0.2362, 0.1818, 0.1575, 0.2273, 0.2362, 0.1818, 0.1575, 0.2727, 0.1575, 0.2273, 0.2362, 0.3182, 0.2362, 0.4091, 0.2362, 0.3636, 0.3149, 0.3182, 0.2362, 0.3636, 0.1575, 0.4091, 0.2362, 0.3636, 0.1575, 0.4545, 0.1575, 0.4091, 0.2362, 0.5, 0.07873, 0.5455, 0.1575, 0.4545, 0.1575, 0.5, 0.07873, 0.5909, 0.07873, 0.5455, 0.1575, 0.5909, 0.07873, 0.6364, 0.1575, 0.5455, 0.1575, 0.6818, 0.07873, 0.7273, 0.1575, 0.6364, 0.1575, 0.6818, 0.07873, 0.7727, 0.07873, 0.7273, 0.1575, 0.7727, 0.07873, 0.8182, 0.1575, 0.7273, 0.1575, 0.8636, 0.07873, 0.9091, 0.1575, 0.8182, 0.1575, 0.8636, 0.07873, 0.9545, 0.07873, 0.9091, 0.1575, 0.9545, 0.07873, 1.0, 0.1575, 0.9091, 0.1575, 0.3636, 0.1575, 0.4091, 0.07873, 0.4545, 0.1575, 0.3636, 0.1575, 0.3182, 0.07873, 0.4091, 0.07873, 0.7727, 0.07873, 0.6818, 0.07873, 0.6818, 0.07873, 0.7727, 0.07873, 0.1364, 0.07873, 0.1818, 0.1575, 0.09091, 0.1575, 0.1364, 0.07873, 0.2273, 0.07873, 0.1818, 0.1575, 0.2273, 0.07873, 0.2727, 0.1575, 0.1818, 0.1575, 0.1818, 0.0, 0.2273, 0.07873, 0.1364, 0.07873, 0.9091, 0.0, 0.9545, 0.07873, 0.8636, 0.07873, 0.7273, 0.0, 0.7727, 0.07873, 0.6818, 0.07873, 0.5455, 0.0, 0.5909, 0.07873, 0.5, 0.07873, 0.3182, 0.07873, 0.3636, 0.0, 0.4091, 0.07873])
me_icosphere_003.update()

# ---- objects
ob_icosphere = bpy.data.objects.new('Icosphere', me_icosphere_001)
ob_icosphere_001 = bpy.data.objects.new('Icosphere.001', me_icosphere_002)
ob_icosphere_002 = bpy.data.objects.new('Icosphere.002', me_icosphere_003)
ob_light = bpy.data.objects.new('Light', light_light)
ob_camera_001 = bpy.data.objects.new('Camera.001', cam_camera_001)
ob_point_001 = bpy.data.objects.new('Point.001', light_point_001)
ob_point_002 = bpy.data.objects.new('Point.002', light_point_002)
ob_point_003 = bpy.data.objects.new('Point.003', light_point_003)

# ---- transforms, parenting, visibility, modifiers, constraints
ob_icosphere.location = (0.0, 0.0, 0.75)
ob_icosphere.scale = (2.0, 2.0, 2.0)
_m = ob_icosphere.modifiers.new('Wireframe', 'WIREFRAME')
_m.thickness = 0.05
ob_icosphere_001.location = (0.0, 0.0, 0.75)
ob_icosphere_001.scale = (2.0, 2.0, 2.0)
ob_icosphere_002.location = (0.0, 0.0, 0.75)
ob_light.location = (4.076, -6.403, 5.904)
ob_light.rotation_euler = (-0.07953, 1.227, -1.427)
ob_light.lock_rotations_4d = False
ob_light.empty_display_type = 'ARROWS'
ob_light.color = (0.0, 0.0, 0.0, 0.0)
ob_light.lineart.crease_threshold = 0.0
ob_camera_001.location = (9.511, 9.485, 8.005)
ob_camera_001.rotation_euler = (1.047, -0.0, 2.356)
ob_camera_001.lock_rotations_4d = False
ob_camera_001.empty_display_type = 'ARROWS'
ob_camera_001.color = (0.0, 0.0, 0.0, 0.0)
ob_camera_001.display_type = 'WIRE'
ob_camera_001.lineart.crease_threshold = 0.0
ob_point_001.location = (-0.8095, 4.66, -0.5766)
ob_point_001.lineart.crease_threshold = 0.0
ob_point_002.location = (2.702, 4.533, -0.6985)
ob_point_002.lineart.crease_threshold = 0.0
ob_point_003.location = (-3.372, 5.271, 0.6488)
ob_point_003.lineart.crease_threshold = 0.0

# ---- collection membership
scene.collection.objects.link(ob_icosphere)
scene.collection.objects.link(ob_icosphere_001)
scene.collection.objects.link(ob_icosphere_002)
col_collection.objects.link(ob_light)
col_collection.objects.link(ob_camera_001)
col_collection.objects.link(ob_point_001)
col_collection.objects.link(ob_point_002)
col_collection.objects.link(ob_point_003)
def _layer_coll(name, lc=None):
    lc = lc or bpy.context.view_layer.layer_collection
    for c in lc.children:
        if c.name == name: return c
        r = _layer_coll(name, c)
        if r: return r
_layer_coll('hidden').exclude = True

# ---- scene / render settings (as saved in the file)
scene.camera = ob_camera_001
scene.frame_start = 1; scene.frame_end = 250; scene.frame_set(2)
scene.render.engine = 'CYCLES'
scene.render.resolution_x = 200
scene.render.resolution_y = 200
scene.render.resolution_percentage = 200
scene.render.film_transparent = True
scene.cycles.samples = 128
scene.cycles.sampling_pattern = 'TABULATED_SOBOL'
scene.cycles.use_adaptive_sampling = False
scene.cycles.use_light_tree = False
scene.eevee.light_threshold = 0.036
scene.view_settings.view_transform = 'Filmic'
bpy.context.view_layer.update()
